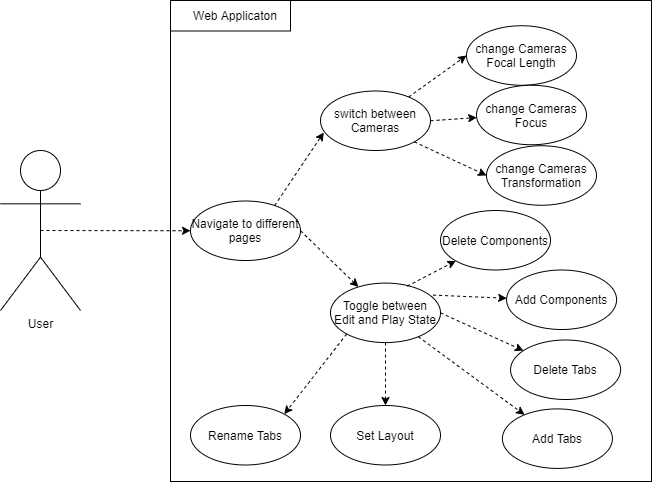

The diagram above was exported from draw.io. Its source (the exported page's mxGraphModel, read from the mxfile embedded in the PNG):
<mxGraphModel dx="1673" dy="896" grid="1" gridSize="10" guides="1" tooltips="1" connect="1" arrows="1" fold="1" page="1" pageScale="1" pageWidth="827" pageHeight="1169" math="0" shadow="0">
  <root>
    <mxCell id="0" />
    <mxCell id="1" parent="0" />
    <mxCell id="4Oiq6EhE858mHrV0bE-Q-1" value="User" style="shape=umlActor;verticalLabelPosition=bottom;verticalAlign=top;html=1;outlineConnect=0;" vertex="1" parent="1">
      <mxGeometry x="70" y="300" width="80" height="160" as="geometry" />
    </mxCell>
    <mxCell id="4Oiq6EhE858mHrV0bE-Q-2" value="" style="whiteSpace=wrap;html=1;aspect=fixed;" vertex="1" parent="1">
      <mxGeometry x="240" y="150" width="481" height="481" as="geometry" />
    </mxCell>
    <mxCell id="4Oiq6EhE858mHrV0bE-Q-3" value="" style="rounded=0;whiteSpace=wrap;html=1;" vertex="1" parent="1">
      <mxGeometry x="240" y="150" width="120" height="30.5" as="geometry" />
    </mxCell>
    <mxCell id="4Oiq6EhE858mHrV0bE-Q-4" value="Web Applicaton" style="text;html=1;strokeColor=none;fillColor=none;align=center;verticalAlign=middle;whiteSpace=wrap;rounded=0;" vertex="1" parent="1">
      <mxGeometry x="230" y="155.25" width="150" height="20" as="geometry" />
    </mxCell>
    <mxCell id="4Oiq6EhE858mHrV0bE-Q-6" value="" style="endArrow=classic;html=1;exitX=0.5;exitY=0.5;exitDx=0;exitDy=0;exitPerimeter=0;dashed=1;" edge="1" parent="1" source="4Oiq6EhE858mHrV0bE-Q-1" target="4Oiq6EhE858mHrV0bE-Q-7">
      <mxGeometry width="50" height="50" relative="1" as="geometry">
        <mxPoint x="330" y="470" as="sourcePoint" />
        <mxPoint x="200" y="400" as="targetPoint" />
      </mxGeometry>
    </mxCell>
    <mxCell id="4Oiq6EhE858mHrV0bE-Q-7" value="Navigate to different pages" style="ellipse;whiteSpace=wrap;html=1;" vertex="1" parent="1">
      <mxGeometry x="260" y="350.5" width="110" height="59.5" as="geometry" />
    </mxCell>
    <mxCell id="4Oiq6EhE858mHrV0bE-Q-8" value="" style="endArrow=classic;html=1;dashed=1;entryX=0.03;entryY=0.697;entryDx=0;entryDy=0;entryPerimeter=0;exitX=0.765;exitY=0.076;exitDx=0;exitDy=0;exitPerimeter=0;" edge="1" parent="1" source="4Oiq6EhE858mHrV0bE-Q-7" target="4Oiq6EhE858mHrV0bE-Q-9">
      <mxGeometry width="50" height="50" relative="1" as="geometry">
        <mxPoint x="320" y="350.5" as="sourcePoint" />
        <mxPoint x="400" y="270.75" as="targetPoint" />
      </mxGeometry>
    </mxCell>
    <mxCell id="4Oiq6EhE858mHrV0bE-Q-9" value="switch between Cameras" style="ellipse;whiteSpace=wrap;html=1;" vertex="1" parent="1">
      <mxGeometry x="390" y="240.5" width="110" height="59.5" as="geometry" />
    </mxCell>
    <mxCell id="4Oiq6EhE858mHrV0bE-Q-10" value="change Cameras Focal Length" style="ellipse;whiteSpace=wrap;html=1;" vertex="1" parent="1">
      <mxGeometry x="536" y="175.25" width="110" height="59.5" as="geometry" />
    </mxCell>
    <mxCell id="4Oiq6EhE858mHrV0bE-Q-11" value="change Cameras Focus" style="ellipse;whiteSpace=wrap;html=1;" vertex="1" parent="1">
      <mxGeometry x="546" y="234.75" width="110" height="59.5" as="geometry" />
    </mxCell>
    <mxCell id="4Oiq6EhE858mHrV0bE-Q-12" value="change Cameras Transformation" style="ellipse;whiteSpace=wrap;html=1;" vertex="1" parent="1">
      <mxGeometry x="556" y="295.25" width="110" height="59.5" as="geometry" />
    </mxCell>
    <mxCell id="4Oiq6EhE858mHrV0bE-Q-13" value="" style="endArrow=classic;html=1;dashed=1;entryX=0;entryY=0.5;entryDx=0;entryDy=0;" edge="1" parent="1" source="4Oiq6EhE858mHrV0bE-Q-9" target="4Oiq6EhE858mHrV0bE-Q-10">
      <mxGeometry width="50" height="50" relative="1" as="geometry">
        <mxPoint x="375" y="239.5" as="sourcePoint" />
        <mxPoint x="380" y="178.5" as="targetPoint" />
      </mxGeometry>
    </mxCell>
    <mxCell id="4Oiq6EhE858mHrV0bE-Q-14" value="" style="endArrow=classic;html=1;dashed=1;exitX=1;exitY=0.5;exitDx=0;exitDy=0;" edge="1" parent="1" source="4Oiq6EhE858mHrV0bE-Q-9" target="4Oiq6EhE858mHrV0bE-Q-11">
      <mxGeometry width="50" height="50" relative="1" as="geometry">
        <mxPoint x="373.1473163383664" y="248.31892340541208" as="sourcePoint" />
        <mxPoint x="424" y="219.75" as="targetPoint" />
      </mxGeometry>
    </mxCell>
    <mxCell id="4Oiq6EhE858mHrV0bE-Q-15" value="" style="endArrow=classic;html=1;dashed=1;entryX=0;entryY=0.5;entryDx=0;entryDy=0;exitX=1;exitY=1;exitDx=0;exitDy=0;" edge="1" parent="1" source="4Oiq6EhE858mHrV0bE-Q-9" target="4Oiq6EhE858mHrV0bE-Q-12">
      <mxGeometry width="50" height="50" relative="1" as="geometry">
        <mxPoint x="383.1473163383664" y="258.3189234054121" as="sourcePoint" />
        <mxPoint x="434" y="229.75" as="targetPoint" />
      </mxGeometry>
    </mxCell>
    <mxCell id="4Oiq6EhE858mHrV0bE-Q-16" value="Toggle between Edit and Play State" style="ellipse;whiteSpace=wrap;html=1;" vertex="1" parent="1">
      <mxGeometry x="400" y="432.59" width="110" height="59.5" as="geometry" />
    </mxCell>
    <mxCell id="4Oiq6EhE858mHrV0bE-Q-17" value="" style="endArrow=classic;html=1;dashed=1;exitX=1;exitY=0.5;exitDx=0;exitDy=0;" edge="1" parent="1" source="4Oiq6EhE858mHrV0bE-Q-7" target="4Oiq6EhE858mHrV0bE-Q-16">
      <mxGeometry width="50" height="50" relative="1" as="geometry">
        <mxPoint x="330" y="360.5" as="sourcePoint" />
        <mxPoint x="335" y="299.5" as="targetPoint" />
      </mxGeometry>
    </mxCell>
    <mxCell id="4Oiq6EhE858mHrV0bE-Q-18" style="edgeStyle=orthogonalEdgeStyle;rounded=0;orthogonalLoop=1;jettySize=auto;html=1;exitX=0.5;exitY=1;exitDx=0;exitDy=0;dashed=1;" edge="1" parent="1" source="4Oiq6EhE858mHrV0bE-Q-16" target="4Oiq6EhE858mHrV0bE-Q-16">
      <mxGeometry relative="1" as="geometry" />
    </mxCell>
    <mxCell id="4Oiq6EhE858mHrV0bE-Q-19" value="Set Layout" style="ellipse;whiteSpace=wrap;html=1;" vertex="1" parent="1">
      <mxGeometry x="400" y="555" width="110" height="59.5" as="geometry" />
    </mxCell>
    <mxCell id="4Oiq6EhE858mHrV0bE-Q-22" value="" style="endArrow=classic;html=1;dashed=1;exitX=0.5;exitY=1;exitDx=0;exitDy=0;" edge="1" parent="1" source="4Oiq6EhE858mHrV0bE-Q-16" target="4Oiq6EhE858mHrV0bE-Q-19">
      <mxGeometry width="50" height="50" relative="1" as="geometry">
        <mxPoint x="380" y="390.25" as="sourcePoint" />
        <mxPoint x="424" y="390.25" as="targetPoint" />
      </mxGeometry>
    </mxCell>
    <mxCell id="4Oiq6EhE858mHrV0bE-Q-23" value="Add Tabs" style="ellipse;whiteSpace=wrap;html=1;" vertex="1" parent="1">
      <mxGeometry x="571.92" y="558.41" width="110" height="59.5" as="geometry" />
    </mxCell>
    <mxCell id="4Oiq6EhE858mHrV0bE-Q-24" value="" style="endArrow=classic;html=1;dashed=1;" edge="1" parent="1" target="4Oiq6EhE858mHrV0bE-Q-23" source="4Oiq6EhE858mHrV0bE-Q-16">
      <mxGeometry width="50" height="50" relative="1" as="geometry">
        <mxPoint x="615" y="335.2500000000001" as="sourcePoint" />
        <mxPoint x="570" y="315.5" as="targetPoint" />
      </mxGeometry>
    </mxCell>
    <mxCell id="4Oiq6EhE858mHrV0bE-Q-25" value="Delete Tabs" style="ellipse;whiteSpace=wrap;html=1;" vertex="1" parent="1">
      <mxGeometry x="580.0799999999999" y="489.5" width="110" height="59.5" as="geometry" />
    </mxCell>
    <mxCell id="4Oiq6EhE858mHrV0bE-Q-26" value="" style="endArrow=classic;html=1;dashed=1;exitX=1;exitY=0.5;exitDx=0;exitDy=0;" edge="1" parent="1" target="4Oiq6EhE858mHrV0bE-Q-25" source="4Oiq6EhE858mHrV0bE-Q-16">
      <mxGeometry width="50" height="50" relative="1" as="geometry">
        <mxPoint x="519.997248524281" y="329.9991696026009" as="sourcePoint" />
        <mxPoint x="578.16" y="246.59" as="targetPoint" />
      </mxGeometry>
    </mxCell>
    <mxCell id="4Oiq6EhE858mHrV0bE-Q-29" value="Add Components" style="ellipse;whiteSpace=wrap;html=1;" vertex="1" parent="1">
      <mxGeometry x="576.0799999999999" y="419.5" width="110" height="59.5" as="geometry" />
    </mxCell>
    <mxCell id="4Oiq6EhE858mHrV0bE-Q-30" value="" style="endArrow=classic;html=1;dashed=1;exitX=0.933;exitY=0.202;exitDx=0;exitDy=0;exitPerimeter=0;" edge="1" parent="1" target="4Oiq6EhE858mHrV0bE-Q-29" source="4Oiq6EhE858mHrV0bE-Q-16">
      <mxGeometry width="50" height="50" relative="1" as="geometry">
        <mxPoint x="519.999999999998" y="310.25" as="sourcePoint" />
        <mxPoint x="574.16" y="176.59000000000003" as="targetPoint" />
      </mxGeometry>
    </mxCell>
    <mxCell id="4Oiq6EhE858mHrV0bE-Q-31" value="Delete Components" style="ellipse;whiteSpace=wrap;html=1;" vertex="1" parent="1">
      <mxGeometry x="509.99999999999994" y="360" width="110" height="59.5" as="geometry" />
    </mxCell>
    <mxCell id="4Oiq6EhE858mHrV0bE-Q-32" value="" style="endArrow=classic;html=1;dashed=1;exitX=0.697;exitY=0.052;exitDx=0;exitDy=0;exitPerimeter=0;" edge="1" parent="1" target="4Oiq6EhE858mHrV0bE-Q-31" source="4Oiq6EhE858mHrV0bE-Q-16">
      <mxGeometry width="50" height="50" relative="1" as="geometry">
        <mxPoint x="420.0000000000001" y="371.6790000000003" as="sourcePoint" />
        <mxPoint x="491.53" y="116.84000000000003" as="targetPoint" />
      </mxGeometry>
    </mxCell>
    <mxCell id="4Oiq6EhE858mHrV0bE-Q-33" value="Rename Tabs" style="ellipse;whiteSpace=wrap;html=1;" vertex="1" parent="1">
      <mxGeometry x="260" y="555" width="110" height="59.5" as="geometry" />
    </mxCell>
    <mxCell id="4Oiq6EhE858mHrV0bE-Q-34" value="" style="endArrow=classic;html=1;dashed=1;exitX=0;exitY=1;exitDx=0;exitDy=0;entryX=1;entryY=0;entryDx=0;entryDy=0;" edge="1" parent="1" source="4Oiq6EhE858mHrV0bE-Q-16" target="4Oiq6EhE858mHrV0bE-Q-33">
      <mxGeometry width="50" height="50" relative="1" as="geometry">
        <mxPoint x="380.00000000000205" y="390.25" as="sourcePoint" />
        <mxPoint x="438.21947951163247" y="446.35494051623755" as="targetPoint" />
      </mxGeometry>
    </mxCell>
  </root>
</mxGraphModel>